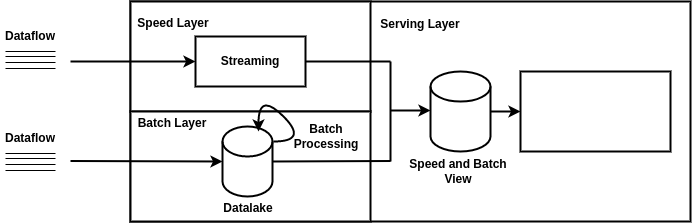

The diagram above was exported from draw.io. Its source (the exported page's mxGraphModel, read from the mxfile embedded in the PNG):
<mxGraphModel dx="1133" dy="646" grid="1" gridSize="10" guides="1" tooltips="1" connect="1" arrows="1" fold="1" page="1" pageScale="1" pageWidth="850" pageHeight="1100" math="0" shadow="0">
  <root>
    <mxCell id="0" />
    <mxCell id="1" parent="0" />
    <mxCell id="81gQfTS0apTz-70p5s6d-2" value="" style="rounded=0;whiteSpace=wrap;html=1;strokeWidth=2;" vertex="1" parent="1">
      <mxGeometry x="240" y="150" width="560" height="220" as="geometry" />
    </mxCell>
    <mxCell id="81gQfTS0apTz-70p5s6d-3" value="" style="rounded=0;whiteSpace=wrap;html=1;strokeWidth=2;" vertex="1" parent="1">
      <mxGeometry x="240" y="150" width="240" height="110" as="geometry" />
    </mxCell>
    <mxCell id="81gQfTS0apTz-70p5s6d-4" value="" style="rounded=0;whiteSpace=wrap;html=1;strokeWidth=2;" vertex="1" parent="1">
      <mxGeometry x="240" y="260" width="240" height="110" as="geometry" />
    </mxCell>
    <mxCell id="81gQfTS0apTz-70p5s6d-5" value="&lt;b&gt;Streaming&lt;/b&gt;" style="rounded=0;whiteSpace=wrap;html=1;strokeWidth=2;" vertex="1" parent="1">
      <mxGeometry x="305" y="185" width="110" height="50" as="geometry" />
    </mxCell>
    <mxCell id="81gQfTS0apTz-70p5s6d-6" value="" style="endArrow=classic;html=1;rounded=0;entryX=0;entryY=0.5;entryDx=0;entryDy=0;strokeWidth=2;" edge="1" parent="1" target="81gQfTS0apTz-70p5s6d-5">
      <mxGeometry width="50" height="50" relative="1" as="geometry">
        <mxPoint x="180" y="210" as="sourcePoint" />
        <mxPoint x="450" y="370" as="targetPoint" />
      </mxGeometry>
    </mxCell>
    <mxCell id="81gQfTS0apTz-70p5s6d-7" value="" style="shape=cylinder3;whiteSpace=wrap;html=1;boundedLbl=1;backgroundOutline=1;size=15;strokeWidth=2;" vertex="1" parent="1">
      <mxGeometry x="540" y="220" width="60" height="80" as="geometry" />
    </mxCell>
    <mxCell id="81gQfTS0apTz-70p5s6d-8" value="" style="endArrow=classic;html=1;rounded=0;entryX=0;entryY=0.5;entryDx=0;entryDy=0;strokeWidth=2;" edge="1" parent="1">
      <mxGeometry width="50" height="50" relative="1" as="geometry">
        <mxPoint x="500" y="259" as="sourcePoint" />
        <mxPoint x="540" y="259" as="targetPoint" />
      </mxGeometry>
    </mxCell>
    <mxCell id="81gQfTS0apTz-70p5s6d-9" value="" style="endArrow=none;html=1;rounded=0;strokeWidth=2;entryX=1;entryY=0.5;entryDx=0;entryDy=0;" edge="1" parent="1" target="81gQfTS0apTz-70p5s6d-5">
      <mxGeometry width="50" height="50" relative="1" as="geometry">
        <mxPoint x="500" y="210" as="sourcePoint" />
        <mxPoint x="420" y="209.5" as="targetPoint" />
      </mxGeometry>
    </mxCell>
    <mxCell id="81gQfTS0apTz-70p5s6d-10" value="" style="endArrow=none;html=1;rounded=0;strokeWidth=2;entryX=1;entryY=0.5;entryDx=0;entryDy=0;entryPerimeter=0;" edge="1" parent="1" target="81gQfTS0apTz-70p5s6d-12">
      <mxGeometry width="50" height="50" relative="1" as="geometry">
        <mxPoint x="500" y="309.5" as="sourcePoint" />
        <mxPoint x="420" y="309" as="targetPoint" />
      </mxGeometry>
    </mxCell>
    <mxCell id="81gQfTS0apTz-70p5s6d-11" value="" style="endArrow=none;html=1;rounded=0;strokeWidth=2;" edge="1" parent="1">
      <mxGeometry width="50" height="50" relative="1" as="geometry">
        <mxPoint x="500" y="210" as="sourcePoint" />
        <mxPoint x="500" y="310" as="targetPoint" />
      </mxGeometry>
    </mxCell>
    <mxCell id="81gQfTS0apTz-70p5s6d-12" value="" style="shape=cylinder3;whiteSpace=wrap;html=1;boundedLbl=1;backgroundOutline=1;size=15;strokeWidth=2;" vertex="1" parent="1">
      <mxGeometry x="332" y="275" width="50" height="70" as="geometry" />
    </mxCell>
    <mxCell id="81gQfTS0apTz-70p5s6d-13" value="" style="endArrow=classic;html=1;rounded=0;entryX=0;entryY=0.5;entryDx=0;entryDy=0;strokeWidth=2;entryPerimeter=0;" edge="1" parent="1" target="81gQfTS0apTz-70p5s6d-12">
      <mxGeometry width="50" height="50" relative="1" as="geometry">
        <mxPoint x="180" y="309.5" as="sourcePoint" />
        <mxPoint x="300" y="309.5" as="targetPoint" />
      </mxGeometry>
    </mxCell>
    <mxCell id="81gQfTS0apTz-70p5s6d-15" value="" style="rounded=0;whiteSpace=wrap;html=1;strokeWidth=2;" vertex="1" parent="1">
      <mxGeometry x="630" y="220" width="150" height="80" as="geometry" />
    </mxCell>
    <mxCell id="81gQfTS0apTz-70p5s6d-16" value="" style="endArrow=classic;html=1;rounded=0;entryX=0;entryY=0.5;entryDx=0;entryDy=0;exitX=1;exitY=0.5;exitDx=0;exitDy=0;exitPerimeter=0;strokeWidth=2;" edge="1" parent="1" source="81gQfTS0apTz-70p5s6d-7" target="81gQfTS0apTz-70p5s6d-15">
      <mxGeometry width="50" height="50" relative="1" as="geometry">
        <mxPoint x="400" y="420" as="sourcePoint" />
        <mxPoint x="450" y="370" as="targetPoint" />
      </mxGeometry>
    </mxCell>
    <mxCell id="81gQfTS0apTz-70p5s6d-17" value="" style="curved=1;endArrow=classic;html=1;rounded=0;strokeWidth=2;" edge="1" parent="1">
      <mxGeometry width="50" height="50" relative="1" as="geometry">
        <mxPoint x="383" y="290" as="sourcePoint" />
        <mxPoint x="368" y="280" as="targetPoint" />
        <Array as="points">
          <mxPoint x="418" y="290" />
          <mxPoint x="368" y="240" />
        </Array>
      </mxGeometry>
    </mxCell>
    <mxCell id="81gQfTS0apTz-70p5s6d-18" value="&lt;b&gt;Dataflow&lt;/b&gt;" style="text;html=1;strokeColor=none;fillColor=none;align=center;verticalAlign=middle;whiteSpace=wrap;rounded=0;" vertex="1" parent="1">
      <mxGeometry x="110" y="170" width="60" height="30" as="geometry" />
    </mxCell>
    <mxCell id="81gQfTS0apTz-70p5s6d-19" value="" style="endArrow=none;html=1;rounded=0;" edge="1" parent="1">
      <mxGeometry width="50" height="50" relative="1" as="geometry">
        <mxPoint x="115" y="200" as="sourcePoint" />
        <mxPoint x="165" y="200" as="targetPoint" />
      </mxGeometry>
    </mxCell>
    <mxCell id="81gQfTS0apTz-70p5s6d-20" value="" style="endArrow=none;html=1;rounded=0;" edge="1" parent="1">
      <mxGeometry width="50" height="50" relative="1" as="geometry">
        <mxPoint x="115" y="205" as="sourcePoint" />
        <mxPoint x="165" y="205" as="targetPoint" />
      </mxGeometry>
    </mxCell>
    <mxCell id="81gQfTS0apTz-70p5s6d-21" value="" style="endArrow=none;html=1;rounded=0;" edge="1" parent="1">
      <mxGeometry width="50" height="50" relative="1" as="geometry">
        <mxPoint x="115" y="211" as="sourcePoint" />
        <mxPoint x="165" y="211" as="targetPoint" />
      </mxGeometry>
    </mxCell>
    <mxCell id="81gQfTS0apTz-70p5s6d-22" value="" style="endArrow=none;html=1;rounded=0;" edge="1" parent="1">
      <mxGeometry width="50" height="50" relative="1" as="geometry">
        <mxPoint x="115" y="217" as="sourcePoint" />
        <mxPoint x="165" y="217" as="targetPoint" />
      </mxGeometry>
    </mxCell>
    <mxCell id="81gQfTS0apTz-70p5s6d-23" value="&lt;b&gt;Dataflow&lt;/b&gt;" style="text;html=1;strokeColor=none;fillColor=none;align=center;verticalAlign=middle;whiteSpace=wrap;rounded=0;" vertex="1" parent="1">
      <mxGeometry x="110" y="272" width="60" height="30" as="geometry" />
    </mxCell>
    <mxCell id="81gQfTS0apTz-70p5s6d-24" value="" style="endArrow=none;html=1;rounded=0;" edge="1" parent="1">
      <mxGeometry width="50" height="50" relative="1" as="geometry">
        <mxPoint x="115" y="302" as="sourcePoint" />
        <mxPoint x="165" y="302" as="targetPoint" />
      </mxGeometry>
    </mxCell>
    <mxCell id="81gQfTS0apTz-70p5s6d-25" value="" style="endArrow=none;html=1;rounded=0;" edge="1" parent="1">
      <mxGeometry width="50" height="50" relative="1" as="geometry">
        <mxPoint x="115" y="307" as="sourcePoint" />
        <mxPoint x="165" y="307" as="targetPoint" />
      </mxGeometry>
    </mxCell>
    <mxCell id="81gQfTS0apTz-70p5s6d-26" value="" style="endArrow=none;html=1;rounded=0;" edge="1" parent="1">
      <mxGeometry width="50" height="50" relative="1" as="geometry">
        <mxPoint x="115" y="313" as="sourcePoint" />
        <mxPoint x="165" y="313" as="targetPoint" />
      </mxGeometry>
    </mxCell>
    <mxCell id="81gQfTS0apTz-70p5s6d-27" value="" style="endArrow=none;html=1;rounded=0;" edge="1" parent="1">
      <mxGeometry width="50" height="50" relative="1" as="geometry">
        <mxPoint x="115" y="319" as="sourcePoint" />
        <mxPoint x="165" y="319" as="targetPoint" />
      </mxGeometry>
    </mxCell>
    <mxCell id="81gQfTS0apTz-70p5s6d-28" value="&lt;b&gt;Speed Layer&lt;/b&gt;" style="text;html=1;strokeColor=none;fillColor=none;align=center;verticalAlign=middle;whiteSpace=wrap;rounded=0;" vertex="1" parent="1">
      <mxGeometry x="233" y="157" width="100" height="30" as="geometry" />
    </mxCell>
    <mxCell id="81gQfTS0apTz-70p5s6d-29" value="&lt;b&gt;Batch Layer&lt;/b&gt;" style="text;html=1;strokeColor=none;fillColor=none;align=center;verticalAlign=middle;whiteSpace=wrap;rounded=0;" vertex="1" parent="1">
      <mxGeometry x="232" y="257" width="100" height="30" as="geometry" />
    </mxCell>
    <mxCell id="81gQfTS0apTz-70p5s6d-30" value="&lt;b&gt;Batch Processing&lt;/b&gt;" style="text;html=1;strokeColor=none;fillColor=none;align=center;verticalAlign=middle;whiteSpace=wrap;rounded=0;" vertex="1" parent="1">
      <mxGeometry x="386" y="270" width="100" height="30" as="geometry" />
    </mxCell>
    <mxCell id="81gQfTS0apTz-70p5s6d-31" value="&lt;b&gt;Serving Layer&lt;/b&gt;" style="text;html=1;strokeColor=none;fillColor=none;align=center;verticalAlign=middle;whiteSpace=wrap;rounded=0;" vertex="1" parent="1">
      <mxGeometry x="460" y="158" width="140" height="30" as="geometry" />
    </mxCell>
    <mxCell id="81gQfTS0apTz-70p5s6d-32" value="&lt;b&gt;Speed and Batch View&lt;/b&gt;" style="text;html=1;strokeColor=none;fillColor=none;align=center;verticalAlign=middle;whiteSpace=wrap;rounded=0;" vertex="1" parent="1">
      <mxGeometry x="518" y="305" width="100" height="30" as="geometry" />
    </mxCell>
    <mxCell id="81gQfTS0apTz-70p5s6d-33" value="&lt;b&gt;Datalake&lt;/b&gt;" style="text;html=1;strokeColor=none;fillColor=none;align=center;verticalAlign=middle;whiteSpace=wrap;rounded=0;" vertex="1" parent="1">
      <mxGeometry x="308" y="342" width="100" height="30" as="geometry" />
    </mxCell>
  </root>
</mxGraphModel>